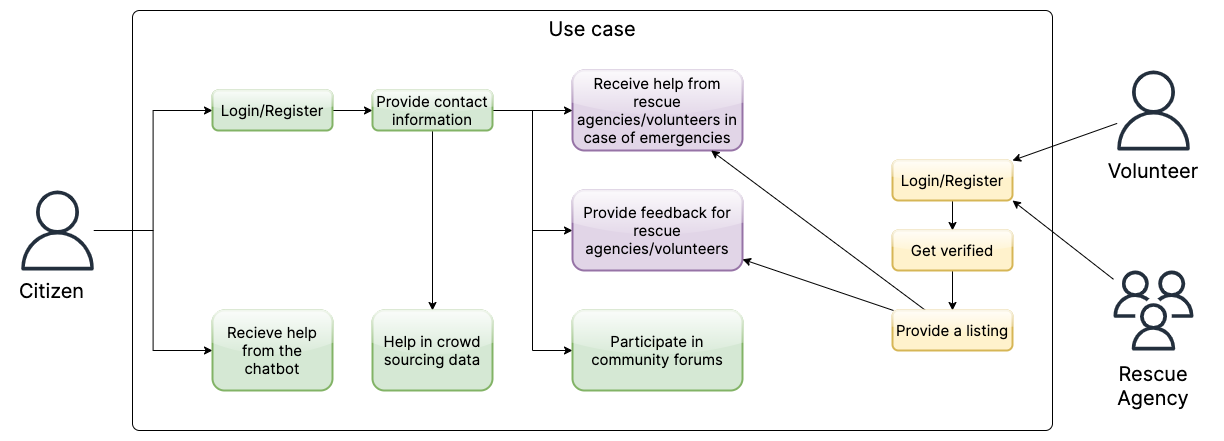

The diagram above was exported from draw.io. Its source (the exported page's mxGraphModel, read from the mxfile embedded in the PNG):
<mxGraphModel dx="1908" dy="1398" grid="1" gridSize="10" guides="1" tooltips="1" connect="1" arrows="1" fold="1" page="1" pageScale="1" pageWidth="827" pageHeight="1169" math="0" shadow="0">
  <root>
    <mxCell id="0" />
    <mxCell id="1" parent="0" />
    <mxCell id="fPRjhtZBMQBG-bqRqUgX-13" style="edgeStyle=orthogonalEdgeStyle;rounded=0;orthogonalLoop=1;jettySize=auto;html=1;entryX=0;entryY=0.5;entryDx=0;entryDy=0;" parent="1" source="fPRjhtZBMQBG-bqRqUgX-4" target="fPRjhtZBMQBG-bqRqUgX-12" edge="1">
      <mxGeometry relative="1" as="geometry" />
    </mxCell>
    <mxCell id="fPRjhtZBMQBG-bqRqUgX-19" style="edgeStyle=orthogonalEdgeStyle;rounded=0;orthogonalLoop=1;jettySize=auto;html=1;entryX=0;entryY=0.5;entryDx=0;entryDy=0;" parent="1" source="fPRjhtZBMQBG-bqRqUgX-4" target="fPRjhtZBMQBG-bqRqUgX-14" edge="1">
      <mxGeometry relative="1" as="geometry" />
    </mxCell>
    <mxCell id="fPRjhtZBMQBG-bqRqUgX-4" value="" style="sketch=0;outlineConnect=0;fontColor=#232F3E;gradientColor=none;fillColor=#232F3D;strokeColor=none;dashed=0;verticalLabelPosition=bottom;verticalAlign=top;align=center;html=1;fontSize=12;fontStyle=0;aspect=fixed;pointerEvents=1;shape=mxgraph.aws4.user;" parent="1" vertex="1">
      <mxGeometry x="45" y="240" width="80" height="80" as="geometry" />
    </mxCell>
    <mxCell id="fPRjhtZBMQBG-bqRqUgX-5" value="Citizen" style="rounded=0;whiteSpace=wrap;html=1;fillColor=none;fontSize=20;fontFamily=Inter;strokeWidth=2;strokeColor=none;" parent="1" vertex="1">
      <mxGeometry x="37.5" y="320" width="82.5" height="40" as="geometry" />
    </mxCell>
    <mxCell id="fPRjhtZBMQBG-bqRqUgX-29" style="rounded=0;orthogonalLoop=1;jettySize=auto;html=1;entryX=1;entryY=1;entryDx=0;entryDy=0;" parent="1" source="fPRjhtZBMQBG-bqRqUgX-6" target="fPRjhtZBMQBG-bqRqUgX-24" edge="1">
      <mxGeometry relative="1" as="geometry" />
    </mxCell>
    <mxCell id="fPRjhtZBMQBG-bqRqUgX-6" value="" style="sketch=0;outlineConnect=0;fontColor=#232F3E;gradientColor=none;fillColor=#232F3D;strokeColor=none;dashed=0;verticalLabelPosition=bottom;verticalAlign=top;align=center;html=1;fontSize=12;fontStyle=0;aspect=fixed;pointerEvents=1;shape=mxgraph.aws4.users;" parent="1" vertex="1">
      <mxGeometry x="1141" y="320" width="80" height="80" as="geometry" />
    </mxCell>
    <mxCell id="fPRjhtZBMQBG-bqRqUgX-7" value="Rescue&lt;br&gt;Agency" style="rounded=0;whiteSpace=wrap;html=1;fillColor=none;fontSize=20;fontFamily=Inter;strokeWidth=2;strokeColor=none;" parent="1" vertex="1">
      <mxGeometry x="1121" y="400" width="120" height="70" as="geometry" />
    </mxCell>
    <mxCell id="fPRjhtZBMQBG-bqRqUgX-10" value="Receive help from rescue agencies/volunteers in case of emergencies" style="rounded=1;whiteSpace=wrap;html=1;fillColor=#e1d5e7;strokeWidth=2;fontFamily=Inter;fontSize=15;strokeColor=#9673a6;glass=1;shadow=0;" parent="1" vertex="1">
      <mxGeometry x="600" y="120" width="170" height="80" as="geometry" />
    </mxCell>
    <mxCell id="fPRjhtZBMQBG-bqRqUgX-17" value="" style="edgeStyle=orthogonalEdgeStyle;rounded=0;orthogonalLoop=1;jettySize=auto;html=1;" parent="1" source="fPRjhtZBMQBG-bqRqUgX-12" target="fPRjhtZBMQBG-bqRqUgX-16" edge="1">
      <mxGeometry relative="1" as="geometry" />
    </mxCell>
    <mxCell id="fPRjhtZBMQBG-bqRqUgX-12" value="Login/Register" style="rounded=1;whiteSpace=wrap;html=1;fillColor=#d5e8d4;strokeWidth=2;fontFamily=Inter;fontSize=15;strokeColor=#82b366;glass=1;shadow=0;" parent="1" vertex="1">
      <mxGeometry x="240" y="140" width="120" height="40" as="geometry" />
    </mxCell>
    <mxCell id="fPRjhtZBMQBG-bqRqUgX-14" value="Recieve help from the chatbot" style="rounded=1;whiteSpace=wrap;html=1;fillColor=#d5e8d4;strokeWidth=2;fontFamily=Inter;fontSize=15;strokeColor=#82b366;glass=1;shadow=0;" parent="1" vertex="1">
      <mxGeometry x="240" y="360" width="120" height="80" as="geometry" />
    </mxCell>
    <mxCell id="fPRjhtZBMQBG-bqRqUgX-15" value="Use case" style="rounded=1;whiteSpace=wrap;html=1;absoluteArcSize=1;arcSize=14;strokeWidth=1;fillColor=none;verticalAlign=top;fontFamily=Inter;fontSize=20;" parent="1" vertex="1">
      <mxGeometry x="160" y="60" width="920" height="420" as="geometry" />
    </mxCell>
    <mxCell id="fPRjhtZBMQBG-bqRqUgX-18" value="" style="edgeStyle=orthogonalEdgeStyle;rounded=0;orthogonalLoop=1;jettySize=auto;html=1;" parent="1" source="fPRjhtZBMQBG-bqRqUgX-16" target="fPRjhtZBMQBG-bqRqUgX-10" edge="1">
      <mxGeometry relative="1" as="geometry" />
    </mxCell>
    <mxCell id="fPRjhtZBMQBG-bqRqUgX-21" style="edgeStyle=orthogonalEdgeStyle;rounded=0;orthogonalLoop=1;jettySize=auto;html=1;entryX=0;entryY=0.5;entryDx=0;entryDy=0;" parent="1" source="fPRjhtZBMQBG-bqRqUgX-16" target="fPRjhtZBMQBG-bqRqUgX-20" edge="1">
      <mxGeometry relative="1" as="geometry" />
    </mxCell>
    <mxCell id="fPRjhtZBMQBG-bqRqUgX-23" style="edgeStyle=orthogonalEdgeStyle;rounded=0;orthogonalLoop=1;jettySize=auto;html=1;entryX=0;entryY=0.5;entryDx=0;entryDy=0;" parent="1" source="fPRjhtZBMQBG-bqRqUgX-16" target="fPRjhtZBMQBG-bqRqUgX-22" edge="1">
      <mxGeometry relative="1" as="geometry" />
    </mxCell>
    <mxCell id="fPRjhtZBMQBG-bqRqUgX-31" style="edgeStyle=orthogonalEdgeStyle;rounded=0;orthogonalLoop=1;jettySize=auto;html=1;" parent="1" source="fPRjhtZBMQBG-bqRqUgX-16" target="fPRjhtZBMQBG-bqRqUgX-30" edge="1">
      <mxGeometry relative="1" as="geometry" />
    </mxCell>
    <mxCell id="fPRjhtZBMQBG-bqRqUgX-16" value="Provide contact information" style="rounded=1;whiteSpace=wrap;html=1;fillColor=#d5e8d4;strokeWidth=2;fontFamily=Inter;fontSize=15;strokeColor=#82b366;glass=1;shadow=0;" parent="1" vertex="1">
      <mxGeometry x="400" y="140" width="120" height="40" as="geometry" />
    </mxCell>
    <mxCell id="fPRjhtZBMQBG-bqRqUgX-20" value="Provide feedback for rescue agencies/volunteers" style="rounded=1;whiteSpace=wrap;html=1;fillColor=#e1d5e7;strokeWidth=2;fontFamily=Inter;fontSize=15;strokeColor=#9673a6;glass=1;shadow=0;" parent="1" vertex="1">
      <mxGeometry x="600" y="240" width="170" height="80" as="geometry" />
    </mxCell>
    <mxCell id="fPRjhtZBMQBG-bqRqUgX-22" value="Participate in community forums" style="rounded=1;whiteSpace=wrap;html=1;fillColor=#d5e8d4;strokeWidth=2;fontFamily=Inter;fontSize=15;strokeColor=#82b366;glass=1;shadow=0;" parent="1" vertex="1">
      <mxGeometry x="600" y="360" width="170" height="80" as="geometry" />
    </mxCell>
    <mxCell id="fPRjhtZBMQBG-bqRqUgX-33" value="" style="edgeStyle=orthogonalEdgeStyle;rounded=0;orthogonalLoop=1;jettySize=auto;html=1;" parent="1" source="fPRjhtZBMQBG-bqRqUgX-24" target="fPRjhtZBMQBG-bqRqUgX-32" edge="1">
      <mxGeometry relative="1" as="geometry" />
    </mxCell>
    <mxCell id="fPRjhtZBMQBG-bqRqUgX-24" value="Login/Register" style="rounded=1;whiteSpace=wrap;html=1;fillColor=#fff2cc;strokeWidth=2;fontFamily=Inter;fontSize=15;strokeColor=#d6b656;glass=1;shadow=0;" parent="1" vertex="1">
      <mxGeometry x="920" y="210" width="120" height="40" as="geometry" />
    </mxCell>
    <mxCell id="fPRjhtZBMQBG-bqRqUgX-28" style="rounded=0;orthogonalLoop=1;jettySize=auto;html=1;entryX=1;entryY=0;entryDx=0;entryDy=0;" parent="1" source="fPRjhtZBMQBG-bqRqUgX-25" target="fPRjhtZBMQBG-bqRqUgX-24" edge="1">
      <mxGeometry relative="1" as="geometry" />
    </mxCell>
    <mxCell id="fPRjhtZBMQBG-bqRqUgX-25" value="" style="sketch=0;outlineConnect=0;fontColor=#232F3E;gradientColor=none;fillColor=#232F3D;strokeColor=none;dashed=0;verticalLabelPosition=bottom;verticalAlign=top;align=center;html=1;fontSize=12;fontStyle=0;aspect=fixed;pointerEvents=1;shape=mxgraph.aws4.user;" parent="1" vertex="1">
      <mxGeometry x="1141" y="120" width="80" height="80" as="geometry" />
    </mxCell>
    <mxCell id="fPRjhtZBMQBG-bqRqUgX-26" value="Volunteer" style="rounded=0;whiteSpace=wrap;html=1;fillColor=none;fontSize=20;fontFamily=Inter;strokeWidth=2;strokeColor=none;" parent="1" vertex="1">
      <mxGeometry x="1121" y="200" width="120" height="40" as="geometry" />
    </mxCell>
    <mxCell id="fPRjhtZBMQBG-bqRqUgX-30" value="Help in crowd sourcing data" style="rounded=1;whiteSpace=wrap;html=1;fillColor=#d5e8d4;strokeWidth=2;fontFamily=Inter;fontSize=15;strokeColor=#82b366;glass=1;shadow=0;" parent="1" vertex="1">
      <mxGeometry x="400" y="360" width="120" height="80" as="geometry" />
    </mxCell>
    <mxCell id="fPRjhtZBMQBG-bqRqUgX-38" value="" style="edgeStyle=orthogonalEdgeStyle;rounded=0;orthogonalLoop=1;jettySize=auto;html=1;" parent="1" source="fPRjhtZBMQBG-bqRqUgX-32" target="fPRjhtZBMQBG-bqRqUgX-37" edge="1">
      <mxGeometry relative="1" as="geometry" />
    </mxCell>
    <mxCell id="fPRjhtZBMQBG-bqRqUgX-32" value="Get verified" style="rounded=1;whiteSpace=wrap;html=1;fillColor=#fff2cc;strokeWidth=2;fontFamily=Inter;fontSize=15;strokeColor=#d6b656;glass=1;shadow=0;" parent="1" vertex="1">
      <mxGeometry x="920" y="280" width="120" height="40" as="geometry" />
    </mxCell>
    <mxCell id="fPRjhtZBMQBG-bqRqUgX-40" style="rounded=0;orthogonalLoop=1;jettySize=auto;html=1;" parent="1" source="fPRjhtZBMQBG-bqRqUgX-37" target="fPRjhtZBMQBG-bqRqUgX-20" edge="1">
      <mxGeometry relative="1" as="geometry" />
    </mxCell>
    <mxCell id="fPRjhtZBMQBG-bqRqUgX-41" style="rounded=0;orthogonalLoop=1;jettySize=auto;html=1;" parent="1" source="fPRjhtZBMQBG-bqRqUgX-37" target="fPRjhtZBMQBG-bqRqUgX-10" edge="1">
      <mxGeometry relative="1" as="geometry" />
    </mxCell>
    <mxCell id="fPRjhtZBMQBG-bqRqUgX-37" value="Provide a listing" style="rounded=1;whiteSpace=wrap;html=1;fillColor=#fff2cc;strokeWidth=2;fontFamily=Inter;fontSize=15;strokeColor=#d6b656;glass=1;shadow=0;" parent="1" vertex="1">
      <mxGeometry x="920" y="360" width="120" height="40" as="geometry" />
    </mxCell>
  </root>
</mxGraphModel>